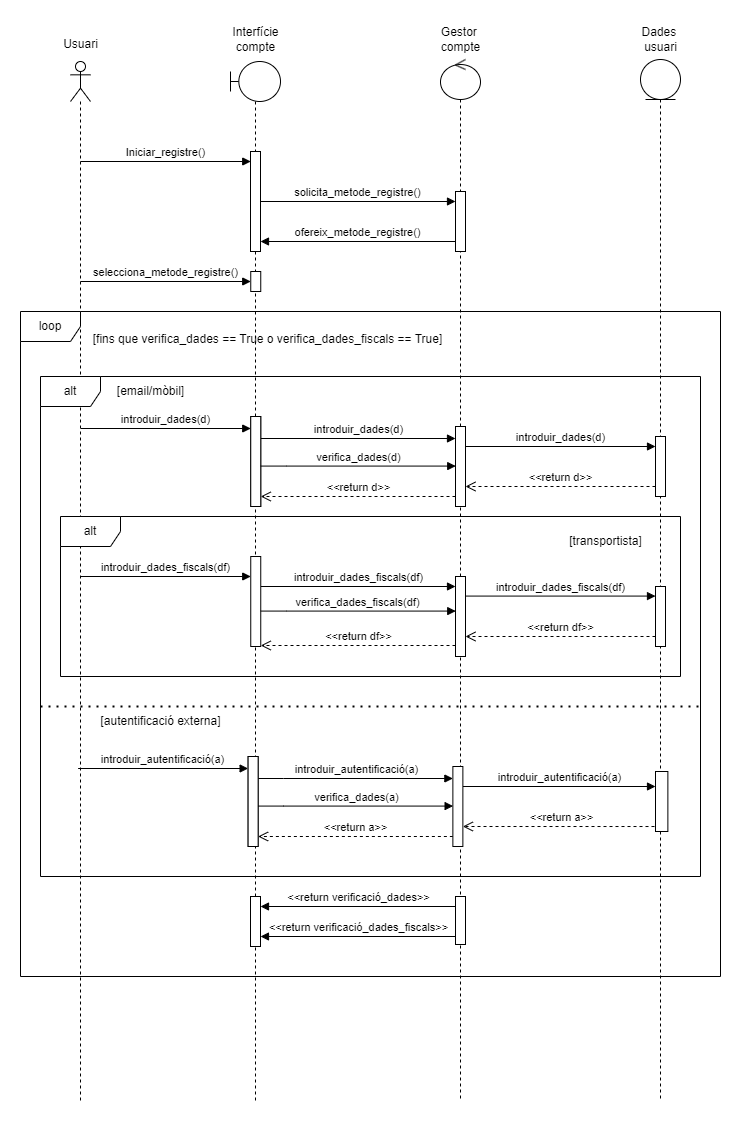

The diagram above was exported from draw.io. Its source (the exported page's mxGraphModel, read from the mxfile embedded in the PNG):
<mxGraphModel dx="1136" dy="1679" grid="1" gridSize="10" guides="1" tooltips="1" connect="1" arrows="1" fold="1" page="1" pageScale="1" pageWidth="850" pageHeight="1100" background="none" math="0" shadow="0">
  <root>
    <mxCell id="0" />
    <mxCell id="1" parent="0" />
    <mxCell id="G9QWy_UaJNO9vhpsJ2bh-1" value="" style="shape=umlLifeline;perimeter=lifelinePerimeter;whiteSpace=wrap;html=1;container=1;dropTarget=0;collapsible=0;recursiveResize=0;outlineConnect=0;portConstraint=eastwest;newEdgeStyle={&quot;curved&quot;:0,&quot;rounded&quot;:0};participant=umlActor;" parent="1" vertex="1">
      <mxGeometry x="70" y="40" width="20" height="1040" as="geometry" />
    </mxCell>
    <mxCell id="G9QWy_UaJNO9vhpsJ2bh-4" value="" style="shape=umlLifeline;perimeter=lifelinePerimeter;whiteSpace=wrap;html=1;container=1;dropTarget=0;collapsible=0;recursiveResize=0;outlineConnect=0;portConstraint=eastwest;newEdgeStyle={&quot;curved&quot;:0,&quot;rounded&quot;:0};participant=umlBoundary;" parent="1" vertex="1">
      <mxGeometry x="230" y="40" width="50" height="1040" as="geometry" />
    </mxCell>
    <mxCell id="G9QWy_UaJNO9vhpsJ2bh-57" value="" style="html=1;points=[[0,0,0,0,5],[0,1,0,0,-5],[1,0,0,0,5],[1,1,0,0,-5]];perimeter=orthogonalPerimeter;outlineConnect=0;targetShapes=umlLifeline;portConstraint=eastwest;newEdgeStyle={&quot;curved&quot;:0,&quot;rounded&quot;:0};" parent="G9QWy_UaJNO9vhpsJ2bh-4" vertex="1">
      <mxGeometry x="20" y="90" width="10" height="100" as="geometry" />
    </mxCell>
    <mxCell id="G9QWy_UaJNO9vhpsJ2bh-68" value="" style="html=1;points=[[0,0,0,0,5],[0,1,0,0,-5],[1,0,0,0,5],[1,1,0,0,-5]];perimeter=orthogonalPerimeter;outlineConnect=0;targetShapes=umlLifeline;portConstraint=eastwest;newEdgeStyle={&quot;curved&quot;:0,&quot;rounded&quot;:0};" parent="G9QWy_UaJNO9vhpsJ2bh-4" vertex="1">
      <mxGeometry x="20.25" y="210" width="10" height="20" as="geometry" />
    </mxCell>
    <mxCell id="G9QWy_UaJNO9vhpsJ2bh-114" value="" style="html=1;points=[[0,0,0,0,5],[0,1,0,0,-5],[1,0,0,0,5],[1,1,0,0,-5]];perimeter=orthogonalPerimeter;outlineConnect=0;targetShapes=umlLifeline;portConstraint=eastwest;newEdgeStyle={&quot;curved&quot;:0,&quot;rounded&quot;:0};" parent="G9QWy_UaJNO9vhpsJ2bh-4" vertex="1">
      <mxGeometry x="20" y="835" width="10" height="50" as="geometry" />
    </mxCell>
    <mxCell id="G9QWy_UaJNO9vhpsJ2bh-5" value="" style="shape=umlLifeline;perimeter=lifelinePerimeter;whiteSpace=wrap;html=1;container=1;dropTarget=0;collapsible=0;recursiveResize=0;outlineConnect=0;portConstraint=eastwest;newEdgeStyle={&quot;curved&quot;:0,&quot;rounded&quot;:0};participant=umlEntity;" parent="1" vertex="1">
      <mxGeometry x="640" y="38" width="40" height="1040" as="geometry" />
    </mxCell>
    <mxCell id="G9QWy_UaJNO9vhpsJ2bh-6" value="" style="shape=umlLifeline;perimeter=lifelinePerimeter;whiteSpace=wrap;html=1;container=1;dropTarget=0;collapsible=0;recursiveResize=0;outlineConnect=0;portConstraint=eastwest;newEdgeStyle={&quot;curved&quot;:0,&quot;rounded&quot;:0};participant=umlControl;" parent="1" vertex="1">
      <mxGeometry x="440" y="38" width="40" height="1040" as="geometry" />
    </mxCell>
    <mxCell id="G9QWy_UaJNO9vhpsJ2bh-59" value="" style="html=1;points=[[0,0,0,0,5],[0,1,0,0,-5],[1,0,0,0,5],[1,1,0,0,-5]];perimeter=orthogonalPerimeter;outlineConnect=0;targetShapes=umlLifeline;portConstraint=eastwest;newEdgeStyle={&quot;curved&quot;:0,&quot;rounded&quot;:0};" parent="G9QWy_UaJNO9vhpsJ2bh-6" vertex="1">
      <mxGeometry x="15" y="132" width="10" height="60" as="geometry" />
    </mxCell>
    <mxCell id="G9QWy_UaJNO9vhpsJ2bh-115" value="" style="html=1;points=[[0,0,0,0,5],[0,1,0,0,-5],[1,0,0,0,5],[1,1,0,0,-5]];perimeter=orthogonalPerimeter;outlineConnect=0;targetShapes=umlLifeline;portConstraint=eastwest;newEdgeStyle={&quot;curved&quot;:0,&quot;rounded&quot;:0};" parent="G9QWy_UaJNO9vhpsJ2bh-6" vertex="1">
      <mxGeometry x="15" y="837" width="10" height="48" as="geometry" />
    </mxCell>
    <mxCell id="G9QWy_UaJNO9vhpsJ2bh-8" value="Usuari" style="text;html=1;align=center;verticalAlign=middle;resizable=0;points=[];autosize=1;strokeColor=none;fillColor=none;" parent="1" vertex="1">
      <mxGeometry x="50" y="8" width="60" height="30" as="geometry" />
    </mxCell>
    <mxCell id="G9QWy_UaJNO9vhpsJ2bh-9" value="Interfície&lt;div&gt;compte&lt;/div&gt;" style="text;html=1;align=center;verticalAlign=middle;resizable=0;points=[];autosize=1;strokeColor=none;fillColor=none;" parent="1" vertex="1">
      <mxGeometry x="220" y="-2" width="70" height="40" as="geometry" />
    </mxCell>
    <mxCell id="G9QWy_UaJNO9vhpsJ2bh-10" value="Gestor&amp;nbsp;&lt;div&gt;compte&lt;/div&gt;" style="text;html=1;align=center;verticalAlign=middle;resizable=0;points=[];autosize=1;strokeColor=none;fillColor=none;" parent="1" vertex="1">
      <mxGeometry x="430" y="-2" width="60" height="40" as="geometry" />
    </mxCell>
    <mxCell id="G9QWy_UaJNO9vhpsJ2bh-11" value="Dades&amp;nbsp;&lt;div&gt;usuari&lt;/div&gt;" style="text;html=1;align=center;verticalAlign=middle;resizable=0;points=[];autosize=1;strokeColor=none;fillColor=none;" parent="1" vertex="1">
      <mxGeometry x="630" y="-2" width="60" height="40" as="geometry" />
    </mxCell>
    <mxCell id="G9QWy_UaJNO9vhpsJ2bh-55" value="Iniciar_registre()" style="html=1;verticalAlign=bottom;endArrow=block;curved=0;rounded=0;" parent="1" edge="1">
      <mxGeometry width="80" relative="1" as="geometry">
        <mxPoint x="80" y="140" as="sourcePoint" />
        <mxPoint x="250.25" y="140" as="targetPoint" />
      </mxGeometry>
    </mxCell>
    <mxCell id="G9QWy_UaJNO9vhpsJ2bh-58" value="solicita_metode_registre()" style="html=1;verticalAlign=bottom;endArrow=block;curved=0;rounded=0;exitX=1;exitY=1;exitDx=0;exitDy=-5;exitPerimeter=0;" parent="1" target="G9QWy_UaJNO9vhpsJ2bh-59" edge="1">
      <mxGeometry width="80" relative="1" as="geometry">
        <mxPoint x="260.2499999999999" y="180" as="sourcePoint" />
        <mxPoint x="450" y="180" as="targetPoint" />
      </mxGeometry>
    </mxCell>
    <mxCell id="G9QWy_UaJNO9vhpsJ2bh-62" value="ofereix_metode_registre()" style="html=1;verticalAlign=bottom;endArrow=block;curved=0;rounded=0;" parent="1" edge="1">
      <mxGeometry width="80" relative="1" as="geometry">
        <mxPoint x="454.5" y="220" as="sourcePoint" />
        <mxPoint x="260" y="220" as="targetPoint" />
      </mxGeometry>
    </mxCell>
    <mxCell id="G9QWy_UaJNO9vhpsJ2bh-67" value="selecciona_metode_registre()" style="html=1;verticalAlign=bottom;endArrow=block;curved=0;rounded=0;" parent="1" edge="1">
      <mxGeometry width="80" relative="1" as="geometry">
        <mxPoint x="80" y="260" as="sourcePoint" />
        <mxPoint x="250.25" y="260" as="targetPoint" />
      </mxGeometry>
    </mxCell>
    <mxCell id="G9QWy_UaJNO9vhpsJ2bh-69" value="alt" style="shape=umlFrame;whiteSpace=wrap;html=1;pointerEvents=0;" parent="1" vertex="1">
      <mxGeometry x="40" y="355" width="660" height="500" as="geometry" />
    </mxCell>
    <mxCell id="G9QWy_UaJNO9vhpsJ2bh-70" value="[email/mòbil]" style="text;html=1;align=center;verticalAlign=middle;resizable=0;points=[];autosize=1;strokeColor=none;fillColor=none;" parent="1" vertex="1">
      <mxGeometry x="105" y="355" width="90" height="30" as="geometry" />
    </mxCell>
    <mxCell id="G9QWy_UaJNO9vhpsJ2bh-72" value="introduir_dades(d)" style="html=1;verticalAlign=bottom;endArrow=block;curved=0;rounded=0;" parent="1" edge="1">
      <mxGeometry width="80" relative="1" as="geometry">
        <mxPoint x="80.25" y="407" as="sourcePoint" />
        <mxPoint x="250.25" y="407" as="targetPoint" />
        <mxPoint as="offset" />
      </mxGeometry>
    </mxCell>
    <mxCell id="G9QWy_UaJNO9vhpsJ2bh-73" value="" style="html=1;points=[[0,0,0,0,5],[0,1,0,0,-5],[1,0,0,0,5],[1,1,0,0,-5]];perimeter=orthogonalPerimeter;outlineConnect=0;targetShapes=umlLifeline;portConstraint=eastwest;newEdgeStyle={&quot;curved&quot;:0,&quot;rounded&quot;:0};" parent="1" vertex="1">
      <mxGeometry x="250.25" y="395" width="10" height="90" as="geometry" />
    </mxCell>
    <mxCell id="G9QWy_UaJNO9vhpsJ2bh-74" value="" style="html=1;points=[[0,0,0,0,5],[0,1,0,0,-5],[1,0,0,0,5],[1,1,0,0,-5]];perimeter=orthogonalPerimeter;outlineConnect=0;targetShapes=umlLifeline;portConstraint=eastwest;newEdgeStyle={&quot;curved&quot;:0,&quot;rounded&quot;:0};" parent="1" vertex="1">
      <mxGeometry x="655" y="415" width="10" height="60" as="geometry" />
    </mxCell>
    <mxCell id="G9QWy_UaJNO9vhpsJ2bh-75" value="introduir_dades(d)" style="html=1;verticalAlign=bottom;endArrow=block;curved=0;rounded=0;" parent="1" source="G9QWy_UaJNO9vhpsJ2bh-79" edge="1">
      <mxGeometry x="0.0035" width="80" relative="1" as="geometry">
        <mxPoint x="265" y="417" as="sourcePoint" />
        <mxPoint x="455" y="417" as="targetPoint" />
        <Array as="points">
          <mxPoint x="285.5" y="417" />
        </Array>
        <mxPoint as="offset" />
      </mxGeometry>
    </mxCell>
    <mxCell id="G9QWy_UaJNO9vhpsJ2bh-76" value="introduir_dades(d)" style="html=1;verticalAlign=bottom;endArrow=block;curved=0;rounded=0;" parent="1" edge="1">
      <mxGeometry width="80" relative="1" as="geometry">
        <mxPoint x="465" y="425" as="sourcePoint" />
        <mxPoint x="655" y="425" as="targetPoint" />
      </mxGeometry>
    </mxCell>
    <mxCell id="G9QWy_UaJNO9vhpsJ2bh-77" value="&amp;lt;&amp;lt;return d&amp;gt;&amp;gt;" style="html=1;verticalAlign=bottom;endArrow=open;dashed=1;endSize=8;curved=0;rounded=0;exitX=0;exitY=1;exitDx=0;exitDy=-5;exitPerimeter=0;" parent="1" edge="1">
      <mxGeometry relative="1" as="geometry">
        <mxPoint x="655" y="465" as="sourcePoint" />
        <mxPoint x="465" y="465" as="targetPoint" />
      </mxGeometry>
    </mxCell>
    <mxCell id="G9QWy_UaJNO9vhpsJ2bh-78" value="&amp;lt;&amp;lt;return d&amp;gt;&amp;gt;" style="html=1;verticalAlign=bottom;endArrow=open;dashed=1;endSize=8;curved=0;rounded=0;" parent="1" edge="1">
      <mxGeometry relative="1" as="geometry">
        <mxPoint x="455" y="475" as="sourcePoint" />
        <mxPoint x="260.25" y="475" as="targetPoint" />
      </mxGeometry>
    </mxCell>
    <mxCell id="G9QWy_UaJNO9vhpsJ2bh-79" value="" style="html=1;points=[[0,0,0,0,5],[0,1,0,0,-5],[1,0,0,0,5],[1,1,0,0,-5]];perimeter=orthogonalPerimeter;outlineConnect=0;targetShapes=umlLifeline;portConstraint=eastwest;newEdgeStyle={&quot;curved&quot;:0,&quot;rounded&quot;:0};" parent="1" vertex="1">
      <mxGeometry x="250.25" y="395" width="10" height="90" as="geometry" />
    </mxCell>
    <mxCell id="G9QWy_UaJNO9vhpsJ2bh-80" value="" style="html=1;points=[[0,0,0,0,5],[0,1,0,0,-5],[1,0,0,0,5],[1,1,0,0,-5]];perimeter=orthogonalPerimeter;outlineConnect=0;targetShapes=umlLifeline;portConstraint=eastwest;newEdgeStyle={&quot;curved&quot;:0,&quot;rounded&quot;:0};" parent="1" vertex="1">
      <mxGeometry x="455" y="405" width="10" height="80" as="geometry" />
    </mxCell>
    <mxCell id="G9QWy_UaJNO9vhpsJ2bh-81" value="verifica_dades(d)" style="html=1;verticalAlign=bottom;endArrow=block;curved=0;rounded=0;" parent="1" edge="1">
      <mxGeometry x="0.0035" width="80" relative="1" as="geometry">
        <mxPoint x="260.25" y="444.58" as="sourcePoint" />
        <mxPoint x="455.25" y="444.58" as="targetPoint" />
        <Array as="points">
          <mxPoint x="285.75" y="444.58" />
        </Array>
        <mxPoint as="offset" />
      </mxGeometry>
    </mxCell>
    <mxCell id="G9QWy_UaJNO9vhpsJ2bh-82" value="alt" style="shape=umlFrame;whiteSpace=wrap;html=1;pointerEvents=0;" parent="1" vertex="1">
      <mxGeometry x="60" y="495" width="620" height="160" as="geometry" />
    </mxCell>
    <mxCell id="G9QWy_UaJNO9vhpsJ2bh-83" value="[transportista]" style="text;html=1;align=center;verticalAlign=middle;resizable=0;points=[];autosize=1;strokeColor=none;fillColor=none;" parent="1" vertex="1">
      <mxGeometry x="555" y="505" width="100" height="30" as="geometry" />
    </mxCell>
    <mxCell id="G9QWy_UaJNO9vhpsJ2bh-84" value="introduir_dades_fiscals(df)" style="html=1;verticalAlign=bottom;endArrow=block;curved=0;rounded=0;" parent="1" edge="1">
      <mxGeometry x="0.0017" width="80" relative="1" as="geometry">
        <mxPoint x="80.25" y="555" as="sourcePoint" />
        <mxPoint x="250.25" y="555" as="targetPoint" />
        <mxPoint as="offset" />
      </mxGeometry>
    </mxCell>
    <mxCell id="G9QWy_UaJNO9vhpsJ2bh-86" value="" style="html=1;points=[[0,0,0,0,5],[0,1,0,0,-5],[1,0,0,0,5],[1,1,0,0,-5]];perimeter=orthogonalPerimeter;outlineConnect=0;targetShapes=umlLifeline;portConstraint=eastwest;newEdgeStyle={&quot;curved&quot;:0,&quot;rounded&quot;:0};" parent="1" vertex="1">
      <mxGeometry x="655" y="565" width="10" height="60" as="geometry" />
    </mxCell>
    <mxCell id="G9QWy_UaJNO9vhpsJ2bh-87" value="introduir_dades_fiscals(df)" style="html=1;verticalAlign=bottom;endArrow=block;curved=0;rounded=0;" parent="1" edge="1">
      <mxGeometry x="0.0035" width="80" relative="1" as="geometry">
        <mxPoint x="260.2500000000002" y="565" as="sourcePoint" />
        <mxPoint x="455" y="565" as="targetPoint" />
        <Array as="points">
          <mxPoint x="285.5" y="565" />
        </Array>
        <mxPoint as="offset" />
      </mxGeometry>
    </mxCell>
    <mxCell id="G9QWy_UaJNO9vhpsJ2bh-88" value="introduir_dades_fiscals(df)" style="html=1;verticalAlign=bottom;endArrow=block;curved=0;rounded=0;" parent="1" edge="1">
      <mxGeometry width="80" relative="1" as="geometry">
        <mxPoint x="465" y="574.5799999999999" as="sourcePoint" />
        <mxPoint x="655" y="574.5799999999999" as="targetPoint" />
      </mxGeometry>
    </mxCell>
    <mxCell id="G9QWy_UaJNO9vhpsJ2bh-89" value="&amp;lt;&amp;lt;return df&amp;gt;&amp;gt;" style="html=1;verticalAlign=bottom;endArrow=open;dashed=1;endSize=8;curved=0;rounded=0;exitX=0;exitY=1;exitDx=0;exitDy=-5;exitPerimeter=0;" parent="1" edge="1">
      <mxGeometry relative="1" as="geometry">
        <mxPoint x="655" y="615" as="sourcePoint" />
        <mxPoint x="465" y="615" as="targetPoint" />
      </mxGeometry>
    </mxCell>
    <mxCell id="G9QWy_UaJNO9vhpsJ2bh-90" value="&amp;lt;&amp;lt;return df&amp;gt;&amp;gt;" style="html=1;verticalAlign=bottom;endArrow=open;dashed=1;endSize=8;curved=0;rounded=0;" parent="1" edge="1">
      <mxGeometry relative="1" as="geometry">
        <mxPoint x="455" y="624" as="sourcePoint" />
        <mxPoint x="260.25" y="624" as="targetPoint" />
      </mxGeometry>
    </mxCell>
    <mxCell id="G9QWy_UaJNO9vhpsJ2bh-91" value="" style="html=1;points=[[0,0,0,0,5],[0,1,0,0,-5],[1,0,0,0,5],[1,1,0,0,-5]];perimeter=orthogonalPerimeter;outlineConnect=0;targetShapes=umlLifeline;portConstraint=eastwest;newEdgeStyle={&quot;curved&quot;:0,&quot;rounded&quot;:0};" parent="1" vertex="1">
      <mxGeometry x="250.25" y="535" width="10" height="90" as="geometry" />
    </mxCell>
    <mxCell id="G9QWy_UaJNO9vhpsJ2bh-92" value="" style="html=1;points=[[0,0,0,0,5],[0,1,0,0,-5],[1,0,0,0,5],[1,1,0,0,-5]];perimeter=orthogonalPerimeter;outlineConnect=0;targetShapes=umlLifeline;portConstraint=eastwest;newEdgeStyle={&quot;curved&quot;:0,&quot;rounded&quot;:0};" parent="1" vertex="1">
      <mxGeometry x="455" y="555" width="10" height="80" as="geometry" />
    </mxCell>
    <mxCell id="G9QWy_UaJNO9vhpsJ2bh-96" value="verifica_dades_fiscals(df)" style="html=1;verticalAlign=bottom;endArrow=block;curved=0;rounded=0;" parent="1" edge="1">
      <mxGeometry width="80" relative="1" as="geometry">
        <mxPoint x="260.25" y="589.5799999999999" as="sourcePoint" />
        <mxPoint x="455.25" y="589.5799999999999" as="targetPoint" />
        <Array as="points">
          <mxPoint x="285.75" y="589.5799999999999" />
        </Array>
        <mxPoint as="offset" />
      </mxGeometry>
    </mxCell>
    <mxCell id="G9QWy_UaJNO9vhpsJ2bh-97" value="" style="endArrow=none;dashed=1;html=1;dashPattern=1 3;strokeWidth=2;rounded=0;exitX=0;exitY=0.639;exitDx=0;exitDy=0;exitPerimeter=0;" parent="1" edge="1">
      <mxGeometry width="50" height="50" relative="1" as="geometry">
        <mxPoint x="40" y="685" as="sourcePoint" />
        <mxPoint x="700" y="685" as="targetPoint" />
      </mxGeometry>
    </mxCell>
    <mxCell id="G9QWy_UaJNO9vhpsJ2bh-98" value="[autentificació externa]" style="text;html=1;align=center;verticalAlign=middle;resizable=0;points=[];autosize=1;strokeColor=none;fillColor=none;" parent="1" vertex="1">
      <mxGeometry x="90" y="685" width="140" height="30" as="geometry" />
    </mxCell>
    <mxCell id="G9QWy_UaJNO9vhpsJ2bh-100" value="introduir_autentificació(a)" style="html=1;verticalAlign=bottom;endArrow=block;curved=0;rounded=0;" parent="1" edge="1">
      <mxGeometry width="80" relative="1" as="geometry">
        <mxPoint x="77.62" y="747" as="sourcePoint" />
        <mxPoint x="247.61999999999998" y="747" as="targetPoint" />
        <mxPoint as="offset" />
      </mxGeometry>
    </mxCell>
    <mxCell id="G9QWy_UaJNO9vhpsJ2bh-101" value="" style="html=1;points=[[0,0,0,0,5],[0,1,0,0,-5],[1,0,0,0,5],[1,1,0,0,-5]];perimeter=orthogonalPerimeter;outlineConnect=0;targetShapes=umlLifeline;portConstraint=eastwest;newEdgeStyle={&quot;curved&quot;:0,&quot;rounded&quot;:0};" parent="1" vertex="1">
      <mxGeometry x="247.61999999999998" y="735" width="10" height="90" as="geometry" />
    </mxCell>
    <mxCell id="G9QWy_UaJNO9vhpsJ2bh-103" value="introduir_autentificació(a)" style="html=1;verticalAlign=bottom;endArrow=block;curved=0;rounded=0;" parent="1" source="G9QWy_UaJNO9vhpsJ2bh-107" edge="1">
      <mxGeometry x="0.0035" width="80" relative="1" as="geometry">
        <mxPoint x="262.37" y="757" as="sourcePoint" />
        <mxPoint x="452.37" y="757" as="targetPoint" />
        <Array as="points">
          <mxPoint x="282.87" y="757" />
        </Array>
        <mxPoint as="offset" />
      </mxGeometry>
    </mxCell>
    <mxCell id="G9QWy_UaJNO9vhpsJ2bh-104" value="introduir_autentificació(a)" style="html=1;verticalAlign=bottom;endArrow=block;curved=0;rounded=0;" parent="1" target="G9QWy_UaJNO9vhpsJ2bh-110" edge="1">
      <mxGeometry width="80" relative="1" as="geometry">
        <mxPoint x="462.37" y="765" as="sourcePoint" />
        <mxPoint x="652.37" y="765" as="targetPoint" />
      </mxGeometry>
    </mxCell>
    <mxCell id="G9QWy_UaJNO9vhpsJ2bh-105" value="&amp;lt;&amp;lt;return a&amp;gt;&amp;gt;" style="html=1;verticalAlign=bottom;endArrow=open;dashed=1;endSize=8;curved=0;rounded=0;exitX=0.404;exitY=0.917;exitDx=0;exitDy=0;exitPerimeter=0;" parent="1" edge="1" source="G9QWy_UaJNO9vhpsJ2bh-110">
      <mxGeometry relative="1" as="geometry">
        <mxPoint x="832.37" y="805" as="sourcePoint" />
        <mxPoint x="462.37" y="805" as="targetPoint" />
      </mxGeometry>
    </mxCell>
    <mxCell id="G9QWy_UaJNO9vhpsJ2bh-106" value="&amp;lt;&amp;lt;return a&amp;gt;&amp;gt;" style="html=1;verticalAlign=bottom;endArrow=open;dashed=1;endSize=8;curved=0;rounded=0;" parent="1" edge="1">
      <mxGeometry relative="1" as="geometry">
        <mxPoint x="452.37" y="815" as="sourcePoint" />
        <mxPoint x="257.62" y="815" as="targetPoint" />
      </mxGeometry>
    </mxCell>
    <mxCell id="G9QWy_UaJNO9vhpsJ2bh-107" value="" style="html=1;points=[[0,0,0,0,5],[0,1,0,0,-5],[1,0,0,0,5],[1,1,0,0,-5]];perimeter=orthogonalPerimeter;outlineConnect=0;targetShapes=umlLifeline;portConstraint=eastwest;newEdgeStyle={&quot;curved&quot;:0,&quot;rounded&quot;:0};" parent="1" vertex="1">
      <mxGeometry x="247.61999999999998" y="735" width="10" height="90" as="geometry" />
    </mxCell>
    <mxCell id="G9QWy_UaJNO9vhpsJ2bh-108" value="" style="html=1;points=[[0,0,0,0,5],[0,1,0,0,-5],[1,0,0,0,5],[1,1,0,0,-5]];perimeter=orthogonalPerimeter;outlineConnect=0;targetShapes=umlLifeline;portConstraint=eastwest;newEdgeStyle={&quot;curved&quot;:0,&quot;rounded&quot;:0};" parent="1" vertex="1">
      <mxGeometry x="452.37" y="745" width="10" height="80" as="geometry" />
    </mxCell>
    <mxCell id="G9QWy_UaJNO9vhpsJ2bh-109" value="verifica_dades(a)" style="html=1;verticalAlign=bottom;endArrow=block;curved=0;rounded=0;" parent="1" edge="1">
      <mxGeometry x="0.0035" width="80" relative="1" as="geometry">
        <mxPoint x="257.62" y="784.5799999999999" as="sourcePoint" />
        <mxPoint x="452.62" y="784.5799999999999" as="targetPoint" />
        <Array as="points">
          <mxPoint x="283.12" y="784.5799999999999" />
        </Array>
        <mxPoint as="offset" />
      </mxGeometry>
    </mxCell>
    <mxCell id="G9QWy_UaJNO9vhpsJ2bh-111" value="loop" style="shape=umlFrame;whiteSpace=wrap;html=1;pointerEvents=0;" parent="1" vertex="1">
      <mxGeometry x="20" y="290" width="700" height="665" as="geometry" />
    </mxCell>
    <mxCell id="G9QWy_UaJNO9vhpsJ2bh-112" value="[fins que verifica_dades == True o verifica_dades_fiscals == True]" style="text;html=1;align=center;verticalAlign=middle;resizable=0;points=[];autosize=1;strokeColor=none;fillColor=none;" parent="1" vertex="1">
      <mxGeometry x="82.37" y="303" width="370" height="30" as="geometry" />
    </mxCell>
    <mxCell id="G9QWy_UaJNO9vhpsJ2bh-119" value="&amp;lt;&amp;lt;return verificació_dades&amp;gt;&amp;gt;" style="html=1;verticalAlign=bottom;endArrow=block;curved=0;rounded=0;exitX=0;exitY=0;exitDx=0;exitDy=5;exitPerimeter=0;entryX=1;entryY=0;entryDx=0;entryDy=5;entryPerimeter=0;" parent="1" edge="1">
      <mxGeometry width="80" relative="1" as="geometry">
        <mxPoint x="455" y="885" as="sourcePoint" />
        <mxPoint x="260" y="885" as="targetPoint" />
      </mxGeometry>
    </mxCell>
    <mxCell id="G9QWy_UaJNO9vhpsJ2bh-120" value="&amp;lt;&amp;lt;return verificació_dades_fiscals&amp;gt;&amp;gt;" style="html=1;verticalAlign=bottom;endArrow=block;curved=0;rounded=0;exitX=0;exitY=0;exitDx=0;exitDy=5;exitPerimeter=0;entryX=1;entryY=0;entryDx=0;entryDy=5;entryPerimeter=0;" parent="1" edge="1">
      <mxGeometry width="80" relative="1" as="geometry">
        <mxPoint x="455" y="915" as="sourcePoint" />
        <mxPoint x="260" y="915" as="targetPoint" />
      </mxGeometry>
    </mxCell>
    <mxCell id="G9QWy_UaJNO9vhpsJ2bh-110" value="" style="html=1;points=[[0,0,0,0,5],[0,1,0,0,-5],[1,0,0,0,5],[1,1,0,0,-5]];perimeter=orthogonalPerimeter;outlineConnect=0;targetShapes=umlLifeline;portConstraint=eastwest;newEdgeStyle={&quot;curved&quot;:0,&quot;rounded&quot;:0};" parent="1" vertex="1">
      <mxGeometry x="655" y="750" width="12.37" height="60" as="geometry" />
    </mxCell>
  </root>
</mxGraphModel>